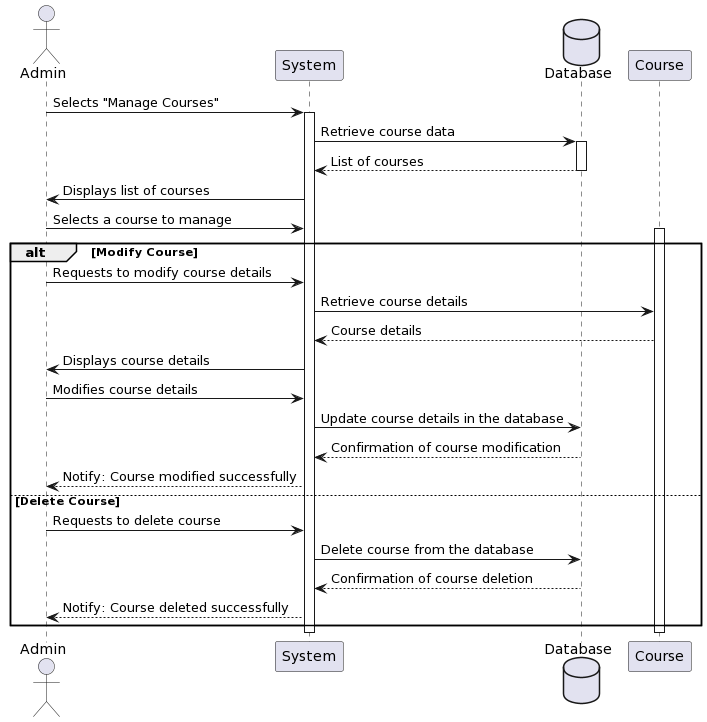

The diagram above was rendered by PlantUML. Its source (embedded in the PNG):
@startuml
actor Admin as Admin
participant "System" as System
database Database as DB
participant "Course" as Course

Admin -> System: Selects "Manage Courses"
activate System

System -> DB: Retrieve course data
activate DB
DB --> System: List of courses
deactivate DB

System -> Admin: Displays list of courses
Admin -> System: Selects a course to manage
activate Course

alt Modify Course
  Admin -> System: Requests to modify course details
  System -> Course: Retrieve course details
  Course --> System: Course details
  System -> Admin: Displays course details
  Admin -> System: Modifies course details
  System -> DB: Update course details in the database
  DB --> System: Confirmation of course modification
  System --> Admin: Notify: Course modified successfully
else Delete Course
  Admin -> System: Requests to delete course
  System -> DB: Delete course from the database
  DB --> System: Confirmation of course deletion
  System --> Admin: Notify: Course deleted successfully
end

deactivate Course
deactivate System
@enduml